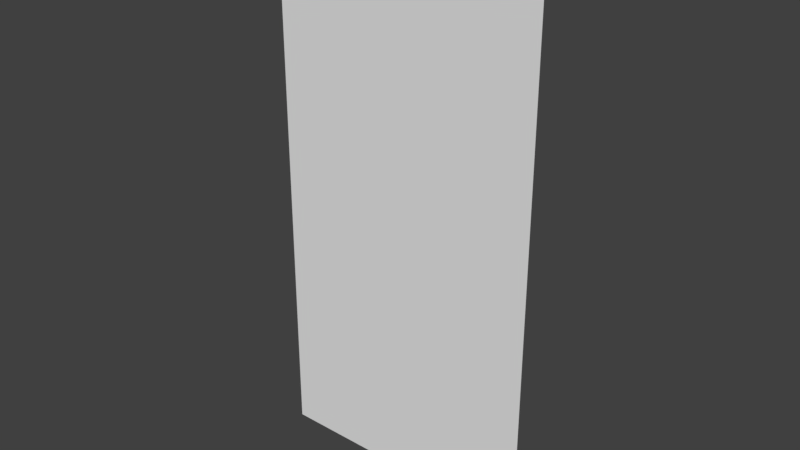 # Source: ShotClockPlane.blend  (saved by Blender 2.79.0; exported with 4.5.12 LTS)
import bpy
from mathutils import Matrix  # noqa: F401  (used for matrix-valued properties, if any)

bpy.ops.wm.read_factory_settings(use_empty=True)
scene = bpy.context.scene
scene.name = 'Scene'

# ---- collections
col_collection_1 = bpy.data.collections.new('Collection 1'); scene.collection.children.link(col_collection_1)

# ---- world
world_world = bpy.data.worlds.new('World'); scene.world = world_world
world_world.color = (0.05088, 0.05088, 0.05088)
world_world.use_sun_shadow = False
world_world.sun_shadow_jitter_overblur = 0.0
world_world.cycles.sampling_method = 'MANUAL'

# ---- meshes
me_plane = bpy.data.meshes.new('Plane')
me_plane.from_pydata([(-0.5, 2.186e-08, -1.0), (0.5, 2.186e-08, -1.0), (-0.5, -2.186e-08, 1.0), (0.5, -2.186e-08, 1.0)], [], [(0, 1, 3, 2)])
_uv = me_plane.uv_layers.new(name='UVMap')
_uv.uv.foreach_set('vector', [0.0, 0.0, 1.0, 0.0, 1.0, 1.0, 0.0, 1.0])
me_plane.use_remesh_preserve_volume = False
me_plane.use_remesh_preserve_attributes = False
me_plane.use_mirror_vertex_groups = False
me_plane.update()

# ---- objects
ob_shotclock_plane = bpy.data.objects.new('ShotClock_Plane', me_plane)

# ---- transforms, parenting, visibility, modifiers, constraints
ob_shotclock_plane.location = (0.0, 0.0, 0.0)
ob_shotclock_plane.lineart.crease_threshold = 0.0

# ---- collection membership
col_collection_1.objects.link(ob_shotclock_plane)

# ---- scene / render settings (as saved in the file)
scene.frame_start = 1; scene.frame_end = 250; scene.frame_set(1)
scene.render.engine = 'BLENDER_EEVEE_NEXT'
scene.render.resolution_percentage = 50
scene.render.dither_intensity = 0.0
scene.cycles.use_denoising = False
scene.cycles.samples = 128
scene.cycles.sampling_pattern = 'TABULATED_SOBOL'
scene.cycles.use_adaptive_sampling = False
scene.cycles.use_light_tree = False
scene.cycles.blur_glossy = 0.0
scene.cycles.sample_clamp_indirect = 0.0
scene.view_settings.view_transform = 'Standard'
bpy.context.view_layer.update()

# ---- added for rendering (the .blend has no active camera and no usable light): camera, sun
cam_auto = bpy.data.cameras.new('AutoCamera')
cam_auto.lens = 50.0
cam_auto.sensor_width = 36.0
cam_auto.clip_end = 1000.0
ob_auto_camera = bpy.data.objects.new('AutoCamera', cam_auto)
scene.collection.objects.link(ob_auto_camera)
ob_auto_camera.location = (2.06887, -2.48264, 1.65509)
ob_auto_camera.rotation_euler = (1.09748, -7.21219e-08, 0.694738)
scene.camera = ob_auto_camera
light_auto_sun = bpy.data.lights.new('AutoSun', 'SUN')
light_auto_sun.energy = 3.0
light_auto_sun.angle = 0.0523599
ob_auto_sun = bpy.data.objects.new('AutoSun', light_auto_sun)
scene.collection.objects.link(ob_auto_sun)
ob_auto_sun.rotation_euler = (0.872665, 0.174533, 0.523599)
bpy.context.view_layer.update()
